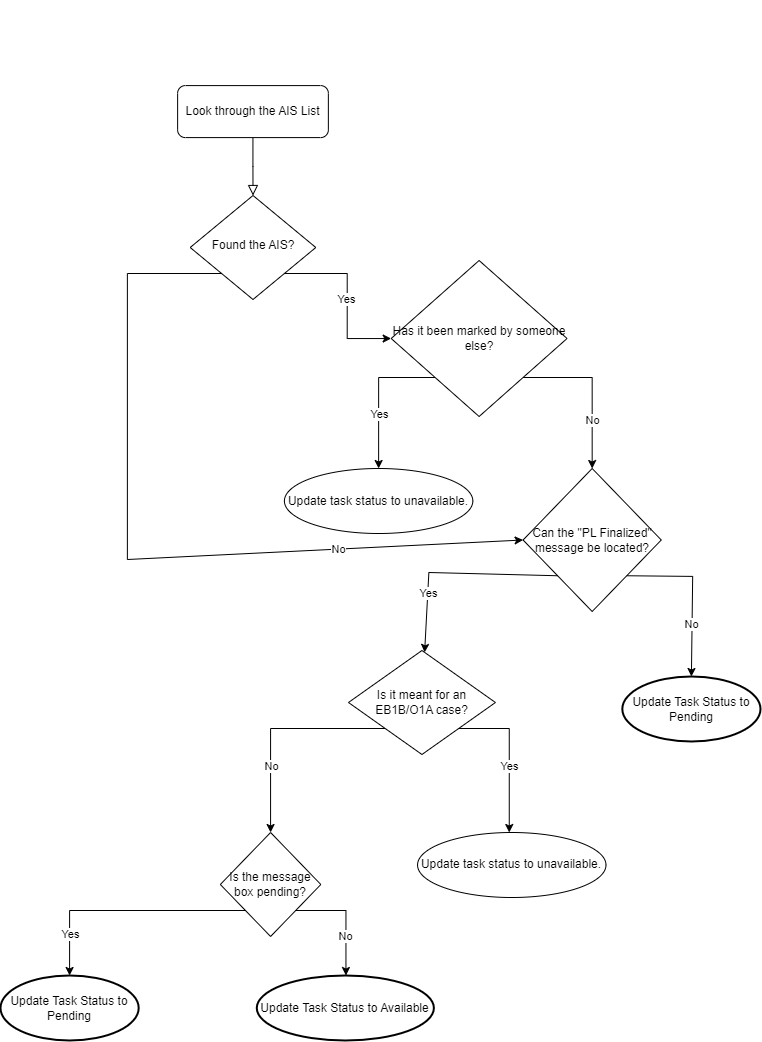

The diagram above was exported from draw.io. Its source (the exported page's mxGraphModel, read from the mxfile embedded in the PNG):
<mxGraphModel dx="1157" dy="703" grid="1" gridSize="10" guides="1" tooltips="1" connect="1" arrows="1" fold="1" page="1" pageScale="1" pageWidth="827" pageHeight="1169" math="0" shadow="0">
  <root>
    <mxCell id="WIyWlLk6GJQsqaUBKTNV-0" />
    <mxCell id="WIyWlLk6GJQsqaUBKTNV-1" parent="WIyWlLk6GJQsqaUBKTNV-0" />
    <mxCell id="k3_EIyD-QKnJ4BUI657y-37" value="" style="group" vertex="1" connectable="0" parent="WIyWlLk6GJQsqaUBKTNV-1">
      <mxGeometry x="30" y="10" width="760" height="1040" as="geometry" />
    </mxCell>
    <mxCell id="WIyWlLk6GJQsqaUBKTNV-2" value="" style="rounded=0;html=1;jettySize=auto;orthogonalLoop=1;fontSize=11;endArrow=block;endFill=0;endSize=8;strokeWidth=1;shadow=0;labelBackgroundColor=none;edgeStyle=orthogonalEdgeStyle;" parent="k3_EIyD-QKnJ4BUI657y-37" source="WIyWlLk6GJQsqaUBKTNV-3" target="WIyWlLk6GJQsqaUBKTNV-6" edge="1">
      <mxGeometry relative="1" as="geometry" />
    </mxCell>
    <mxCell id="WIyWlLk6GJQsqaUBKTNV-3" value="Look through the AIS List" style="rounded=1;whiteSpace=wrap;html=1;fontSize=12;glass=0;strokeWidth=1;shadow=0;" parent="k3_EIyD-QKnJ4BUI657y-37" vertex="1">
      <mxGeometry x="177.1239669421487" y="85.0909090909091" width="150.74380165289256" height="51.999999999999986" as="geometry" />
    </mxCell>
    <mxCell id="k3_EIyD-QKnJ4BUI657y-1" value="" style="edgeStyle=orthogonalEdgeStyle;rounded=0;orthogonalLoop=1;jettySize=auto;html=1;" edge="1" parent="k3_EIyD-QKnJ4BUI657y-37" source="WIyWlLk6GJQsqaUBKTNV-6">
      <mxGeometry relative="1" as="geometry">
        <mxPoint x="390.67768595041315" y="338.0448275862069" as="targetPoint" />
        <Array as="points">
          <mxPoint x="346.7107438016529" y="273" />
          <mxPoint x="346.7107438016529" y="338" />
        </Array>
      </mxGeometry>
    </mxCell>
    <mxCell id="k3_EIyD-QKnJ4BUI657y-2" value="Yes" style="edgeLabel;html=1;align=center;verticalAlign=middle;resizable=0;points=[];" vertex="1" connectable="0" parent="k3_EIyD-QKnJ4BUI657y-1">
      <mxGeometry x="-0.0332" y="-1" relative="1" as="geometry">
        <mxPoint y="5" as="offset" />
      </mxGeometry>
    </mxCell>
    <mxCell id="WIyWlLk6GJQsqaUBKTNV-6" value="Found the AIS?" style="rhombus;whiteSpace=wrap;html=1;shadow=0;fontFamily=Helvetica;fontSize=12;align=center;strokeWidth=1;spacing=6;spacingTop=-4;" parent="k3_EIyD-QKnJ4BUI657y-37" vertex="1">
      <mxGeometry x="189.68595041322314" y="195.00000000000003" width="125.61983471074379" height="103.99999999999997" as="geometry" />
    </mxCell>
    <mxCell id="k3_EIyD-QKnJ4BUI657y-6" style="edgeStyle=orthogonalEdgeStyle;rounded=0;orthogonalLoop=1;jettySize=auto;html=1;exitX=0;exitY=1;exitDx=0;exitDy=0;" edge="1" parent="k3_EIyD-QKnJ4BUI657y-37" source="k3_EIyD-QKnJ4BUI657y-4" target="k3_EIyD-QKnJ4BUI657y-10">
      <mxGeometry relative="1" as="geometry">
        <mxPoint x="378.1157024793388" y="467.9999999999999" as="targetPoint" />
        <Array as="points">
          <mxPoint x="378.1157024793388" y="377.00000000000006" />
        </Array>
      </mxGeometry>
    </mxCell>
    <mxCell id="k3_EIyD-QKnJ4BUI657y-7" value="Yes" style="edgeLabel;html=1;align=center;verticalAlign=middle;resizable=0;points=[];" vertex="1" connectable="0" parent="k3_EIyD-QKnJ4BUI657y-6">
      <mxGeometry x="0.2635" y="2" relative="1" as="geometry">
        <mxPoint x="-2" as="offset" />
      </mxGeometry>
    </mxCell>
    <mxCell id="k3_EIyD-QKnJ4BUI657y-4" value="Has it been marked by someone else?" style="rhombus;whiteSpace=wrap;html=1;" vertex="1" parent="k3_EIyD-QKnJ4BUI657y-37">
      <mxGeometry x="390.67768595041315" y="260" width="175.86776859504127" height="156" as="geometry" />
    </mxCell>
    <mxCell id="k3_EIyD-QKnJ4BUI657y-8" value="" style="endArrow=classic;html=1;rounded=0;exitX=1;exitY=1;exitDx=0;exitDy=0;" edge="1" parent="k3_EIyD-QKnJ4BUI657y-37" source="k3_EIyD-QKnJ4BUI657y-4">
      <mxGeometry width="50" height="50" relative="1" as="geometry">
        <mxPoint x="290.1818181818182" y="325" as="sourcePoint" />
        <mxPoint x="591.6694214876032" y="467.9999999999999" as="targetPoint" />
        <Array as="points">
          <mxPoint x="591.6694214876032" y="377.00000000000006" />
        </Array>
      </mxGeometry>
    </mxCell>
    <mxCell id="k3_EIyD-QKnJ4BUI657y-9" value="No" style="edgeLabel;html=1;align=center;verticalAlign=middle;resizable=0;points=[];" vertex="1" connectable="0" parent="k3_EIyD-QKnJ4BUI657y-8">
      <mxGeometry x="0.3889" relative="1" as="geometry">
        <mxPoint as="offset" />
      </mxGeometry>
    </mxCell>
    <mxCell id="k3_EIyD-QKnJ4BUI657y-10" value="Update task status to unavailable." style="ellipse;whiteSpace=wrap;html=1;" vertex="1" parent="k3_EIyD-QKnJ4BUI657y-37">
      <mxGeometry x="283.900826446281" y="467.9999999999999" width="188.4297520661157" height="65" as="geometry" />
    </mxCell>
    <mxCell id="k3_EIyD-QKnJ4BUI657y-11" value="Can the &quot;PL Finalized&quot; message be located?" style="rhombus;whiteSpace=wrap;html=1;" vertex="1" parent="k3_EIyD-QKnJ4BUI657y-37">
      <mxGeometry x="522.5785123966942" y="467.9999999999999" width="138.1818181818182" height="143" as="geometry" />
    </mxCell>
    <mxCell id="k3_EIyD-QKnJ4BUI657y-12" value="Is it meant for an EB1B/O1A case?" style="rhombus;whiteSpace=wrap;html=1;" vertex="1" parent="k3_EIyD-QKnJ4BUI657y-37">
      <mxGeometry x="347.9669421487604" y="650" width="146.97520661157026" height="103.99999999999997" as="geometry" />
    </mxCell>
    <mxCell id="k3_EIyD-QKnJ4BUI657y-13" value="" style="endArrow=classic;html=1;rounded=0;exitX=0;exitY=1;exitDx=0;exitDy=0;" edge="1" parent="k3_EIyD-QKnJ4BUI657y-37" source="k3_EIyD-QKnJ4BUI657y-11" target="k3_EIyD-QKnJ4BUI657y-12">
      <mxGeometry width="50" height="50" relative="1" as="geometry">
        <mxPoint x="491.1735537190083" y="585" as="sourcePoint" />
        <mxPoint x="491.1735537190083" y="650" as="targetPoint" />
        <Array as="points">
          <mxPoint x="428.3636363636363" y="572" />
        </Array>
      </mxGeometry>
    </mxCell>
    <mxCell id="k3_EIyD-QKnJ4BUI657y-14" value="Yes" style="edgeLabel;html=1;align=center;verticalAlign=middle;resizable=0;points=[];" vertex="1" connectable="0" parent="k3_EIyD-QKnJ4BUI657y-13">
      <mxGeometry x="0.4277" relative="1" as="geometry">
        <mxPoint as="offset" />
      </mxGeometry>
    </mxCell>
    <mxCell id="k3_EIyD-QKnJ4BUI657y-15" value="" style="endArrow=classic;html=1;rounded=0;exitX=0;exitY=1;exitDx=0;exitDy=0;" edge="1" parent="k3_EIyD-QKnJ4BUI657y-37" source="k3_EIyD-QKnJ4BUI657y-12">
      <mxGeometry width="50" height="50" relative="1" as="geometry">
        <mxPoint x="219.83471074380162" y="857.9999999999998" as="sourcePoint" />
        <mxPoint x="270.08264462809916" y="831.9999999999998" as="targetPoint" />
        <Array as="points">
          <mxPoint x="270.08264462809916" y="728" />
        </Array>
      </mxGeometry>
    </mxCell>
    <mxCell id="k3_EIyD-QKnJ4BUI657y-16" value="No" style="edgeLabel;html=1;align=center;verticalAlign=middle;resizable=0;points=[];" vertex="1" connectable="0" parent="k3_EIyD-QKnJ4BUI657y-15">
      <mxGeometry x="0.3938" relative="1" as="geometry">
        <mxPoint as="offset" />
      </mxGeometry>
    </mxCell>
    <mxCell id="k3_EIyD-QKnJ4BUI657y-17" value="" style="endArrow=classic;html=1;rounded=0;exitX=1;exitY=1;exitDx=0;exitDy=0;" edge="1" parent="k3_EIyD-QKnJ4BUI657y-37" source="k3_EIyD-QKnJ4BUI657y-12">
      <mxGeometry width="50" height="50" relative="1" as="geometry">
        <mxPoint x="489.9173553719008" y="767.0000000000001" as="sourcePoint" />
        <mxPoint x="508.7603305785123" y="831.9999999999998" as="targetPoint" />
        <Array as="points">
          <mxPoint x="508.7603305785123" y="728" />
        </Array>
      </mxGeometry>
    </mxCell>
    <mxCell id="k3_EIyD-QKnJ4BUI657y-20" value="Yes" style="edgeLabel;html=1;align=center;verticalAlign=middle;resizable=0;points=[];" vertex="1" connectable="0" parent="k3_EIyD-QKnJ4BUI657y-17">
      <mxGeometry x="0.1462" relative="1" as="geometry">
        <mxPoint as="offset" />
      </mxGeometry>
    </mxCell>
    <mxCell id="k3_EIyD-QKnJ4BUI657y-21" value="Update task status to unavailable." style="ellipse;whiteSpace=wrap;html=1;" vertex="1" parent="k3_EIyD-QKnJ4BUI657y-37">
      <mxGeometry x="417.05785123966945" y="831.9999999999998" width="188.4297520661157" height="65" as="geometry" />
    </mxCell>
    <mxCell id="k3_EIyD-QKnJ4BUI657y-24" value="Is the message box pending?" style="rhombus;whiteSpace=wrap;html=1;" vertex="1" parent="k3_EIyD-QKnJ4BUI657y-37">
      <mxGeometry x="219.83471074380162" y="831.9999999999998" width="100.49586776859502" height="103.99999999999997" as="geometry" />
    </mxCell>
    <mxCell id="k3_EIyD-QKnJ4BUI657y-25" value="" style="endArrow=classic;html=1;rounded=0;exitX=0;exitY=1;exitDx=0;exitDy=0;entryX=0.5;entryY=0;entryDx=0;entryDy=0;entryPerimeter=0;" edge="1" parent="k3_EIyD-QKnJ4BUI657y-37" source="k3_EIyD-QKnJ4BUI657y-24" target="k3_EIyD-QKnJ4BUI657y-27">
      <mxGeometry width="50" height="50" relative="1" as="geometry">
        <mxPoint x="207.2727272727272" y="935.9999999999998" as="sourcePoint" />
        <mxPoint x="182.14876033057848" y="962" as="targetPoint" />
        <Array as="points">
          <mxPoint x="69.0909090909091" y="909.9999999999998" />
        </Array>
      </mxGeometry>
    </mxCell>
    <mxCell id="k3_EIyD-QKnJ4BUI657y-26" value="Yes" style="edgeLabel;html=1;align=center;verticalAlign=middle;resizable=0;points=[];" vertex="1" connectable="0" parent="k3_EIyD-QKnJ4BUI657y-25">
      <mxGeometry x="0.5088" y="-1" relative="1" as="geometry">
        <mxPoint x="1" y="17" as="offset" />
      </mxGeometry>
    </mxCell>
    <mxCell id="k3_EIyD-QKnJ4BUI657y-27" value="Update Task Status to Pending" style="strokeWidth=2;html=1;shape=mxgraph.flowchart.start_1;whiteSpace=wrap;" vertex="1" parent="k3_EIyD-QKnJ4BUI657y-37">
      <mxGeometry y="975" width="138.1818181818182" height="65" as="geometry" />
    </mxCell>
    <mxCell id="k3_EIyD-QKnJ4BUI657y-28" value="" style="endArrow=classic;html=1;rounded=0;" edge="1" parent="k3_EIyD-QKnJ4BUI657y-37">
      <mxGeometry width="50" height="50" relative="1" as="geometry">
        <mxPoint x="295.2066115702479" y="909.9999999999998" as="sourcePoint" />
        <mxPoint x="345.4545454545453" y="975" as="targetPoint" />
        <Array as="points">
          <mxPoint x="345.4545454545453" y="909.9999999999998" />
        </Array>
      </mxGeometry>
    </mxCell>
    <mxCell id="k3_EIyD-QKnJ4BUI657y-29" value="No" style="edgeLabel;html=1;align=center;verticalAlign=middle;resizable=0;points=[];" vertex="1" connectable="0" parent="k3_EIyD-QKnJ4BUI657y-28">
      <mxGeometry x="0.3172" y="-1" relative="1" as="geometry">
        <mxPoint as="offset" />
      </mxGeometry>
    </mxCell>
    <mxCell id="k3_EIyD-QKnJ4BUI657y-30" value="Update Task Status to Available" style="strokeWidth=2;html=1;shape=mxgraph.flowchart.start_1;whiteSpace=wrap;" vertex="1" parent="k3_EIyD-QKnJ4BUI657y-37">
      <mxGeometry x="256.26446280991735" y="975" width="177.1239669421487" height="65" as="geometry" />
    </mxCell>
    <mxCell id="k3_EIyD-QKnJ4BUI657y-31" value="" style="endArrow=classic;html=1;rounded=0;exitX=1;exitY=1;exitDx=0;exitDy=0;entryX=0.5;entryY=0;entryDx=0;entryDy=0;entryPerimeter=0;" edge="1" parent="k3_EIyD-QKnJ4BUI657y-37" source="k3_EIyD-QKnJ4BUI657y-11" target="k3_EIyD-QKnJ4BUI657y-33">
      <mxGeometry width="50" height="50" relative="1" as="geometry">
        <mxPoint x="667.0413223140495" y="598" as="sourcePoint" />
        <mxPoint x="692.1652892561982" y="663" as="targetPoint" />
        <Array as="points">
          <mxPoint x="692.1652892561982" y="575.8999999999997" />
        </Array>
      </mxGeometry>
    </mxCell>
    <mxCell id="k3_EIyD-QKnJ4BUI657y-32" value="No" style="edgeLabel;html=1;align=center;verticalAlign=middle;resizable=0;points=[];" vertex="1" connectable="0" parent="k3_EIyD-QKnJ4BUI657y-31">
      <mxGeometry x="0.3704" y="-1" relative="1" as="geometry">
        <mxPoint as="offset" />
      </mxGeometry>
    </mxCell>
    <mxCell id="k3_EIyD-QKnJ4BUI657y-33" value="Update Task Status to Pending" style="strokeWidth=2;html=1;shape=mxgraph.flowchart.start_1;whiteSpace=wrap;" vertex="1" parent="k3_EIyD-QKnJ4BUI657y-37">
      <mxGeometry x="621.8181818181818" y="676" width="138.1818181818182" height="65" as="geometry" />
    </mxCell>
    <mxCell id="k3_EIyD-QKnJ4BUI657y-34" value="" style="endArrow=classic;html=1;rounded=0;exitX=0;exitY=1;exitDx=0;exitDy=0;entryX=0;entryY=0.5;entryDx=0;entryDy=0;" edge="1" parent="k3_EIyD-QKnJ4BUI657y-37" source="WIyWlLk6GJQsqaUBKTNV-6" target="k3_EIyD-QKnJ4BUI657y-11">
      <mxGeometry width="50" height="50" relative="1" as="geometry">
        <mxPoint x="151.99999999999997" y="299" as="sourcePoint" />
        <mxPoint x="126.8760330578512" y="598" as="targetPoint" />
        <Array as="points">
          <mxPoint x="126.8760330578512" y="273" />
          <mxPoint x="126.8760330578512" y="559" />
        </Array>
      </mxGeometry>
    </mxCell>
    <mxCell id="k3_EIyD-QKnJ4BUI657y-35" value="No" style="edgeLabel;html=1;align=center;verticalAlign=middle;resizable=0;points=[];" vertex="1" connectable="0" parent="k3_EIyD-QKnJ4BUI657y-34">
      <mxGeometry x="0.5244" relative="1" as="geometry">
        <mxPoint as="offset" />
      </mxGeometry>
    </mxCell>
  </root>
</mxGraphModel>